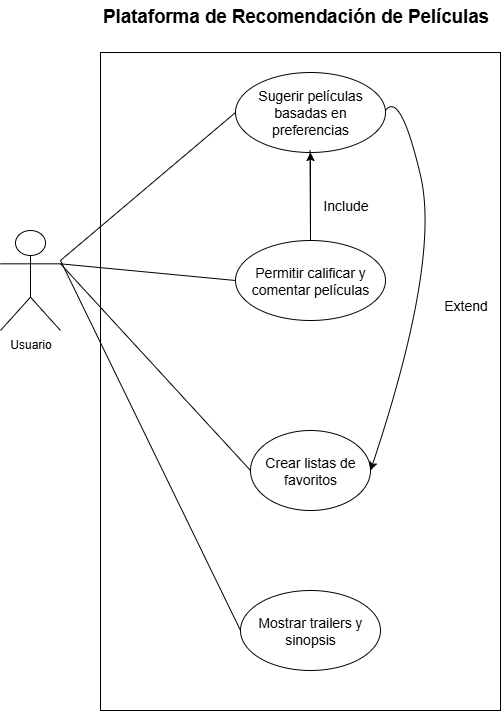

The diagram above was exported from draw.io. Its source (the exported page's mxGraphModel, read from the mxfile embedded in the PNG):
<mxGraphModel dx="872" dy="545" grid="1" gridSize="10" guides="1" tooltips="1" connect="1" arrows="1" fold="1" page="1" pageScale="1" pageWidth="850" pageHeight="1100" math="0" shadow="0">
  <root>
    <mxCell id="0" />
    <mxCell id="1" parent="0" />
    <mxCell id="B8E5xhe5RuWeYRhA56Pv-1" value="Usuario" style="shape=umlActor;verticalLabelPosition=bottom;verticalAlign=top;html=1;outlineConnect=0;" vertex="1" parent="1">
      <mxGeometry x="300" y="530" width="60" height="100" as="geometry" />
    </mxCell>
    <mxCell id="B8E5xhe5RuWeYRhA56Pv-2" value="" style="rounded=0;whiteSpace=wrap;html=1;" vertex="1" parent="1">
      <mxGeometry x="400" y="352" width="400" height="658" as="geometry" />
    </mxCell>
    <mxCell id="B8E5xhe5RuWeYRhA56Pv-3" value="&lt;span style=&quot;font-size: 14px;&quot;&gt;Sugerir películas basadas en preferencias&lt;/span&gt;" style="ellipse;whiteSpace=wrap;html=1;" vertex="1" parent="1">
      <mxGeometry x="535" y="372" width="150" height="80" as="geometry" />
    </mxCell>
    <mxCell id="B8E5xhe5RuWeYRhA56Pv-4" value="&lt;span style=&quot;font-size: 14px;&quot;&gt;Permitir calificar y comentar películas&lt;/span&gt;" style="ellipse;whiteSpace=wrap;html=1;" vertex="1" parent="1">
      <mxGeometry x="535" y="540" width="150" height="80" as="geometry" />
    </mxCell>
    <mxCell id="B8E5xhe5RuWeYRhA56Pv-5" value="" style="endArrow=none;html=1;rounded=0;entryX=0;entryY=0.5;entryDx=0;entryDy=0;" edge="1" parent="1" target="B8E5xhe5RuWeYRhA56Pv-3">
      <mxGeometry width="50" height="50" relative="1" as="geometry">
        <mxPoint x="360" y="560" as="sourcePoint" />
        <mxPoint x="410" y="662" as="targetPoint" />
      </mxGeometry>
    </mxCell>
    <mxCell id="B8E5xhe5RuWeYRhA56Pv-6" value="&lt;b&gt;&lt;span style=&quot;font-size:14.0pt;line-height:115%;&lt;br/&gt;font-family:&amp;quot;Arial&amp;quot;,sans-serif;mso-fareast-font-family:Aptos;mso-fareast-theme-font:&lt;br/&gt;minor-latin;mso-ansi-language:ES-CO;mso-fareast-language:EN-US;mso-bidi-language:&lt;br/&gt;AR-SA&quot;&gt;Plataforma de Recomendación de Películas&lt;/span&gt;&lt;/b&gt;" style="text;html=1;align=center;verticalAlign=middle;resizable=0;points=[];autosize=1;strokeColor=none;fillColor=none;" vertex="1" parent="1">
      <mxGeometry x="390" y="300" width="410" height="30" as="geometry" />
    </mxCell>
    <mxCell id="B8E5xhe5RuWeYRhA56Pv-7" value="&lt;font style=&quot;font-size: 14px;&quot;&gt;Crear listas de favoritos&lt;/font&gt;" style="ellipse;whiteSpace=wrap;html=1;" vertex="1" parent="1">
      <mxGeometry x="550" y="730" width="120" height="80" as="geometry" />
    </mxCell>
    <mxCell id="B8E5xhe5RuWeYRhA56Pv-8" value="" style="endArrow=none;html=1;rounded=0;exitX=0;exitY=0.5;exitDx=0;exitDy=0;entryX=1;entryY=0.3333333333333333;entryDx=0;entryDy=0;entryPerimeter=0;" edge="1" parent="1" source="B8E5xhe5RuWeYRhA56Pv-7" target="B8E5xhe5RuWeYRhA56Pv-1">
      <mxGeometry width="50" height="50" relative="1" as="geometry">
        <mxPoint x="565.04" y="989.04" as="sourcePoint" />
        <mxPoint x="360" y="763.3333333333333" as="targetPoint" />
      </mxGeometry>
    </mxCell>
    <mxCell id="B8E5xhe5RuWeYRhA56Pv-9" value="" style="endArrow=classic;html=1;rounded=0;exitX=0.5;exitY=1;exitDx=0;exitDy=0;entryX=0.5;entryY=1;entryDx=0;entryDy=0;" edge="1" parent="1" target="B8E5xhe5RuWeYRhA56Pv-3">
      <mxGeometry width="50" height="50" relative="1" as="geometry">
        <mxPoint x="609.5" y="450" as="sourcePoint" />
        <mxPoint x="609.5" y="540" as="targetPoint" />
        <Array as="points">
          <mxPoint x="610" y="540" />
        </Array>
      </mxGeometry>
    </mxCell>
    <mxCell id="B8E5xhe5RuWeYRhA56Pv-10" value="&lt;font style=&quot;font-size: 14px;&quot;&gt;Include&lt;/font&gt;" style="text;html=1;align=center;verticalAlign=middle;resizable=0;points=[];autosize=1;strokeColor=none;fillColor=none;" vertex="1" parent="1">
      <mxGeometry x="610" y="490" width="70" height="30" as="geometry" />
    </mxCell>
    <mxCell id="B8E5xhe5RuWeYRhA56Pv-11" value="" style="endArrow=none;html=1;rounded=0;exitX=1;exitY=0.3333333333333333;exitDx=0;exitDy=0;exitPerimeter=0;entryX=0;entryY=0.5;entryDx=0;entryDy=0;" edge="1" parent="1" source="B8E5xhe5RuWeYRhA56Pv-1" target="B8E5xhe5RuWeYRhA56Pv-4">
      <mxGeometry width="50" height="50" relative="1" as="geometry">
        <mxPoint x="600" y="570" as="sourcePoint" />
        <mxPoint x="650" y="520" as="targetPoint" />
      </mxGeometry>
    </mxCell>
    <mxCell id="B8E5xhe5RuWeYRhA56Pv-12" value="&lt;font style=&quot;font-size: 14px;&quot;&gt;Mostrar trailers y sinopsis&lt;/font&gt;" style="ellipse;whiteSpace=wrap;html=1;" vertex="1" parent="1">
      <mxGeometry x="540" y="890" width="140" height="80" as="geometry" />
    </mxCell>
    <mxCell id="B8E5xhe5RuWeYRhA56Pv-13" value="&lt;font style=&quot;font-size: 14px;&quot;&gt;Extend&lt;/font&gt;" style="text;html=1;align=center;verticalAlign=middle;resizable=0;points=[];autosize=1;strokeColor=none;fillColor=none;" vertex="1" parent="1">
      <mxGeometry x="730" y="590" width="70" height="30" as="geometry" />
    </mxCell>
    <mxCell id="B8E5xhe5RuWeYRhA56Pv-14" value="" style="curved=1;endArrow=classic;html=1;rounded=0;entryX=1;entryY=0.5;entryDx=0;entryDy=0;" edge="1" parent="1" target="B8E5xhe5RuWeYRhA56Pv-7">
      <mxGeometry width="50" height="50" relative="1" as="geometry">
        <mxPoint x="685" y="410" as="sourcePoint" />
        <mxPoint x="735" y="360" as="targetPoint" />
        <Array as="points">
          <mxPoint x="700" y="390" />
          <mxPoint x="740" y="560" />
        </Array>
      </mxGeometry>
    </mxCell>
    <mxCell id="KLMaq2DVL0uGglZNEsB9-1" value="" style="endArrow=none;html=1;rounded=0;entryX=0;entryY=0.5;entryDx=0;entryDy=0;" edge="1" parent="1" target="B8E5xhe5RuWeYRhA56Pv-12">
      <mxGeometry width="50" height="50" relative="1" as="geometry">
        <mxPoint x="360" y="560" as="sourcePoint" />
        <mxPoint x="720" y="620" as="targetPoint" />
      </mxGeometry>
    </mxCell>
  </root>
</mxGraphModel>